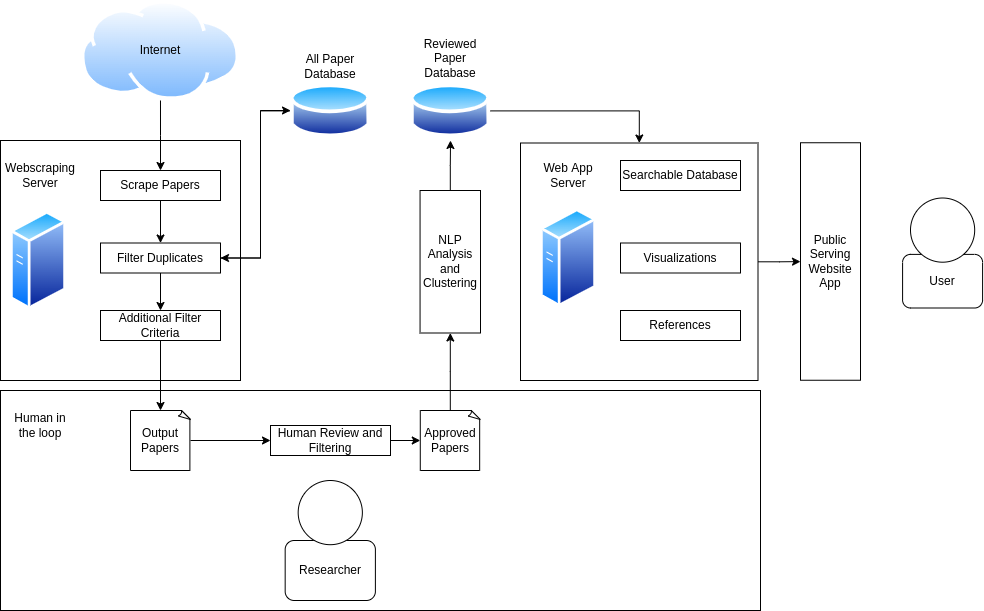

The diagram above was exported from draw.io. Its source (the exported page's mxGraphModel, read from the mxfile embedded in the PNG):
<mxGraphModel dx="2027" dy="814" grid="1" gridSize="10" guides="1" tooltips="1" connect="1" arrows="1" fold="1" page="1" pageScale="1" pageWidth="850" pageHeight="1100" math="0" shadow="0">
  <root>
    <mxCell id="0" />
    <mxCell id="1" parent="0" />
    <mxCell id="bY6CnwFuO9vCUjXo-gsi-5" value="" style="rounded=0;whiteSpace=wrap;html=1;" parent="1" vertex="1">
      <mxGeometry x="110" y="400" width="760" height="220" as="geometry" />
    </mxCell>
    <mxCell id="tbz6MG0y2_HI5XEOWd1E-49" style="edgeStyle=orthogonalEdgeStyle;rounded=0;orthogonalLoop=1;jettySize=auto;html=1;" parent="1" source="tbz6MG0y2_HI5XEOWd1E-18" target="tbz6MG0y2_HI5XEOWd1E-20" edge="1">
      <mxGeometry relative="1" as="geometry" />
    </mxCell>
    <mxCell id="tbz6MG0y2_HI5XEOWd1E-18" value="" style="whiteSpace=wrap;html=1;aspect=fixed;" parent="1" vertex="1">
      <mxGeometry x="630" y="152.5" width="237.5" height="237.5" as="geometry" />
    </mxCell>
    <mxCell id="tbz6MG0y2_HI5XEOWd1E-17" value="" style="whiteSpace=wrap;html=1;aspect=fixed;" parent="1" vertex="1">
      <mxGeometry x="110" y="150" width="240" height="240" as="geometry" />
    </mxCell>
    <mxCell id="tbz6MG0y2_HI5XEOWd1E-32" style="edgeStyle=orthogonalEdgeStyle;rounded=0;orthogonalLoop=1;jettySize=auto;html=1;entryX=1;entryY=0.5;entryDx=0;entryDy=0;" parent="1" source="tbz6MG0y2_HI5XEOWd1E-6" target="tbz6MG0y2_HI5XEOWd1E-31" edge="1">
      <mxGeometry relative="1" as="geometry">
        <Array as="points">
          <mxPoint x="370" y="120" />
          <mxPoint x="370" y="268" />
        </Array>
      </mxGeometry>
    </mxCell>
    <mxCell id="tbz6MG0y2_HI5XEOWd1E-6" value="" style="aspect=fixed;perimeter=ellipsePerimeter;html=1;align=center;shadow=0;dashed=0;spacingTop=3;image;image=img/lib/active_directory/database.svg;" parent="1" vertex="1">
      <mxGeometry x="400" y="90.8" width="80" height="59.2" as="geometry" />
    </mxCell>
    <mxCell id="tbz6MG0y2_HI5XEOWd1E-7" value="" style="aspect=fixed;perimeter=ellipsePerimeter;html=1;align=center;shadow=0;dashed=0;spacingTop=3;image;image=img/lib/active_directory/generic_server.svg;" parent="1" vertex="1">
      <mxGeometry x="120" y="220" width="56" height="100" as="geometry" />
    </mxCell>
    <mxCell id="tbz6MG0y2_HI5XEOWd1E-40" style="edgeStyle=orthogonalEdgeStyle;rounded=0;orthogonalLoop=1;jettySize=auto;html=1;entryX=0;entryY=0.5;entryDx=0;entryDy=0;" parent="1" source="tbz6MG0y2_HI5XEOWd1E-8" target="tbz6MG0y2_HI5XEOWd1E-39" edge="1">
      <mxGeometry relative="1" as="geometry" />
    </mxCell>
    <mxCell id="tbz6MG0y2_HI5XEOWd1E-8" value="Output Papers" style="whiteSpace=wrap;html=1;shape=mxgraph.basic.document" parent="1" vertex="1">
      <mxGeometry x="240" y="420" width="60" height="60" as="geometry" />
    </mxCell>
    <mxCell id="tbz6MG0y2_HI5XEOWd1E-11" value="Researcher" style="rounded=1;whiteSpace=wrap;html=1;rotation=0;" parent="1" vertex="1">
      <mxGeometry x="394.66999999999996" y="550" width="90.22" height="60" as="geometry" />
    </mxCell>
    <mxCell id="tbz6MG0y2_HI5XEOWd1E-10" value="" style="ellipse;whiteSpace=wrap;html=1;aspect=fixed;" parent="1" vertex="1">
      <mxGeometry x="407.67999999999995" y="490" width="64.19" height="64.19" as="geometry" />
    </mxCell>
    <mxCell id="tbz6MG0y2_HI5XEOWd1E-12" value="" style="aspect=fixed;perimeter=ellipsePerimeter;html=1;align=center;shadow=0;dashed=0;spacingTop=3;image;image=img/lib/active_directory/generic_server.svg;" parent="1" vertex="1">
      <mxGeometry x="650" y="217.5" width="56" height="100" as="geometry" />
    </mxCell>
    <mxCell id="tbz6MG0y2_HI5XEOWd1E-13" value="User" style="rounded=1;whiteSpace=wrap;html=1;rotation=0;" parent="1" vertex="1">
      <mxGeometry x="1012.09" y="263.89" width="80" height="53.61" as="geometry" />
    </mxCell>
    <mxCell id="tbz6MG0y2_HI5XEOWd1E-14" value="" style="ellipse;whiteSpace=wrap;html=1;aspect=fixed;" parent="1" vertex="1">
      <mxGeometry x="1020" y="207.5" width="64.19" height="64.19" as="geometry" />
    </mxCell>
    <mxCell id="bY6CnwFuO9vCUjXo-gsi-2" style="edgeStyle=orthogonalEdgeStyle;rounded=0;orthogonalLoop=1;jettySize=auto;html=1;" parent="1" source="tbz6MG0y2_HI5XEOWd1E-15" target="bY6CnwFuO9vCUjXo-gsi-1" edge="1">
      <mxGeometry relative="1" as="geometry" />
    </mxCell>
    <mxCell id="tbz6MG0y2_HI5XEOWd1E-15" value="Approved Papers" style="whiteSpace=wrap;html=1;shape=mxgraph.basic.document" parent="1" vertex="1">
      <mxGeometry x="529.78" y="420" width="60" height="60" as="geometry" />
    </mxCell>
    <mxCell id="tbz6MG0y2_HI5XEOWd1E-30" style="edgeStyle=orthogonalEdgeStyle;rounded=0;orthogonalLoop=1;jettySize=auto;html=1;" parent="1" source="tbz6MG0y2_HI5XEOWd1E-16" target="tbz6MG0y2_HI5XEOWd1E-21" edge="1">
      <mxGeometry relative="1" as="geometry" />
    </mxCell>
    <mxCell id="tbz6MG0y2_HI5XEOWd1E-16" value="" style="aspect=fixed;perimeter=ellipsePerimeter;html=1;align=center;shadow=0;dashed=0;spacingTop=3;image;image=img/lib/active_directory/internet_cloud.svg;" parent="1" vertex="1">
      <mxGeometry x="190.63" y="10" width="158.73" height="100" as="geometry" />
    </mxCell>
    <mxCell id="tbz6MG0y2_HI5XEOWd1E-20" value="Public Serving Website&lt;br&gt;App" style="rounded=0;whiteSpace=wrap;html=1;rotation=0;" parent="1" vertex="1">
      <mxGeometry x="910" y="152.25" width="60" height="237.5" as="geometry" />
    </mxCell>
    <mxCell id="tbz6MG0y2_HI5XEOWd1E-33" style="edgeStyle=orthogonalEdgeStyle;rounded=0;orthogonalLoop=1;jettySize=auto;html=1;" parent="1" source="tbz6MG0y2_HI5XEOWd1E-21" target="tbz6MG0y2_HI5XEOWd1E-31" edge="1">
      <mxGeometry relative="1" as="geometry" />
    </mxCell>
    <mxCell id="tbz6MG0y2_HI5XEOWd1E-21" value="Scrape Papers" style="rounded=0;whiteSpace=wrap;html=1;" parent="1" vertex="1">
      <mxGeometry x="210" y="180" width="120" height="30" as="geometry" />
    </mxCell>
    <mxCell id="tbz6MG0y2_HI5XEOWd1E-48" style="edgeStyle=orthogonalEdgeStyle;rounded=0;orthogonalLoop=1;jettySize=auto;html=1;" parent="1" source="tbz6MG0y2_HI5XEOWd1E-22" target="tbz6MG0y2_HI5XEOWd1E-18" edge="1">
      <mxGeometry relative="1" as="geometry" />
    </mxCell>
    <mxCell id="tbz6MG0y2_HI5XEOWd1E-22" value="" style="aspect=fixed;perimeter=ellipsePerimeter;html=1;align=center;shadow=0;dashed=0;spacingTop=3;image;image=img/lib/active_directory/database.svg;" parent="1" vertex="1">
      <mxGeometry x="520" y="90.80000000000001" width="80" height="59.2" as="geometry" />
    </mxCell>
    <mxCell id="tbz6MG0y2_HI5XEOWd1E-25" value="All Paper Database" style="text;html=1;strokeColor=none;fillColor=none;align=center;verticalAlign=middle;whiteSpace=wrap;rounded=0;" parent="1" vertex="1">
      <mxGeometry x="399.56" y="60.8" width="80.44" height="30" as="geometry" />
    </mxCell>
    <mxCell id="tbz6MG0y2_HI5XEOWd1E-26" value="Reviewed Paper Database" style="text;html=1;strokeColor=none;fillColor=none;align=center;verticalAlign=middle;whiteSpace=wrap;rounded=0;" parent="1" vertex="1">
      <mxGeometry x="519.56" y="53" width="80.44" height="30" as="geometry" />
    </mxCell>
    <mxCell id="tbz6MG0y2_HI5XEOWd1E-27" value="Internet" style="text;html=1;strokeColor=none;fillColor=none;align=center;verticalAlign=middle;whiteSpace=wrap;rounded=0;" parent="1" vertex="1">
      <mxGeometry x="229.78" y="45" width="80.44" height="30" as="geometry" />
    </mxCell>
    <mxCell id="tbz6MG0y2_HI5XEOWd1E-35" style="edgeStyle=orthogonalEdgeStyle;rounded=0;orthogonalLoop=1;jettySize=auto;html=1;" parent="1" source="tbz6MG0y2_HI5XEOWd1E-31" target="tbz6MG0y2_HI5XEOWd1E-34" edge="1">
      <mxGeometry relative="1" as="geometry" />
    </mxCell>
    <mxCell id="tbz6MG0y2_HI5XEOWd1E-52" style="edgeStyle=orthogonalEdgeStyle;rounded=0;orthogonalLoop=1;jettySize=auto;html=1;" parent="1" source="tbz6MG0y2_HI5XEOWd1E-31" target="tbz6MG0y2_HI5XEOWd1E-6" edge="1">
      <mxGeometry relative="1" as="geometry">
        <Array as="points">
          <mxPoint x="370" y="268" />
          <mxPoint x="370" y="120" />
        </Array>
      </mxGeometry>
    </mxCell>
    <mxCell id="tbz6MG0y2_HI5XEOWd1E-31" value="Filter Duplicates" style="rounded=0;whiteSpace=wrap;html=1;" parent="1" vertex="1">
      <mxGeometry x="210" y="252.5" width="120" height="30" as="geometry" />
    </mxCell>
    <mxCell id="tbz6MG0y2_HI5XEOWd1E-36" style="edgeStyle=orthogonalEdgeStyle;rounded=0;orthogonalLoop=1;jettySize=auto;html=1;" parent="1" source="tbz6MG0y2_HI5XEOWd1E-34" target="tbz6MG0y2_HI5XEOWd1E-8" edge="1">
      <mxGeometry relative="1" as="geometry">
        <Array as="points">
          <mxPoint x="270" y="450" />
        </Array>
      </mxGeometry>
    </mxCell>
    <mxCell id="tbz6MG0y2_HI5XEOWd1E-34" value="Additional Filter Criteria" style="rounded=0;whiteSpace=wrap;html=1;" parent="1" vertex="1">
      <mxGeometry x="210" y="320" width="120" height="30" as="geometry" />
    </mxCell>
    <mxCell id="tbz6MG0y2_HI5XEOWd1E-37" value="Webscraping Server" style="text;html=1;strokeColor=none;fillColor=none;align=center;verticalAlign=middle;whiteSpace=wrap;rounded=0;" parent="1" vertex="1">
      <mxGeometry x="120" y="170" width="60" height="30" as="geometry" />
    </mxCell>
    <mxCell id="tbz6MG0y2_HI5XEOWd1E-38" value="Web App Server" style="text;html=1;strokeColor=none;fillColor=none;align=center;verticalAlign=middle;whiteSpace=wrap;rounded=0;" parent="1" vertex="1">
      <mxGeometry x="648" y="170" width="60" height="30" as="geometry" />
    </mxCell>
    <mxCell id="tbz6MG0y2_HI5XEOWd1E-41" style="edgeStyle=orthogonalEdgeStyle;rounded=0;orthogonalLoop=1;jettySize=auto;html=1;" parent="1" source="tbz6MG0y2_HI5XEOWd1E-39" target="tbz6MG0y2_HI5XEOWd1E-15" edge="1">
      <mxGeometry relative="1" as="geometry" />
    </mxCell>
    <mxCell id="tbz6MG0y2_HI5XEOWd1E-39" value="Human Review and Filtering" style="rounded=0;whiteSpace=wrap;html=1;" parent="1" vertex="1">
      <mxGeometry x="380" y="435" width="120" height="30" as="geometry" />
    </mxCell>
    <mxCell id="tbz6MG0y2_HI5XEOWd1E-43" value="Searchable Database" style="rounded=0;whiteSpace=wrap;html=1;" parent="1" vertex="1">
      <mxGeometry x="730" y="170" width="120" height="30" as="geometry" />
    </mxCell>
    <mxCell id="tbz6MG0y2_HI5XEOWd1E-44" value="Visualizations" style="rounded=0;whiteSpace=wrap;html=1;" parent="1" vertex="1">
      <mxGeometry x="730" y="252.5" width="120" height="30" as="geometry" />
    </mxCell>
    <mxCell id="tbz6MG0y2_HI5XEOWd1E-45" value="References" style="rounded=0;whiteSpace=wrap;html=1;" parent="1" vertex="1">
      <mxGeometry x="730" y="320" width="120" height="30" as="geometry" />
    </mxCell>
    <mxCell id="bY6CnwFuO9vCUjXo-gsi-3" style="edgeStyle=orthogonalEdgeStyle;rounded=0;orthogonalLoop=1;jettySize=auto;html=1;" parent="1" source="bY6CnwFuO9vCUjXo-gsi-1" target="tbz6MG0y2_HI5XEOWd1E-22" edge="1">
      <mxGeometry relative="1" as="geometry" />
    </mxCell>
    <mxCell id="bY6CnwFuO9vCUjXo-gsi-1" value="NLP Analysis and Clustering" style="rounded=0;whiteSpace=wrap;html=1;" parent="1" vertex="1">
      <mxGeometry x="529.56" y="200" width="60.44" height="142.5" as="geometry" />
    </mxCell>
    <mxCell id="bY6CnwFuO9vCUjXo-gsi-6" value="Human in the loop" style="text;html=1;strokeColor=none;fillColor=none;align=center;verticalAlign=middle;whiteSpace=wrap;rounded=0;" parent="1" vertex="1">
      <mxGeometry x="120" y="420" width="60" height="30" as="geometry" />
    </mxCell>
  </root>
</mxGraphModel>